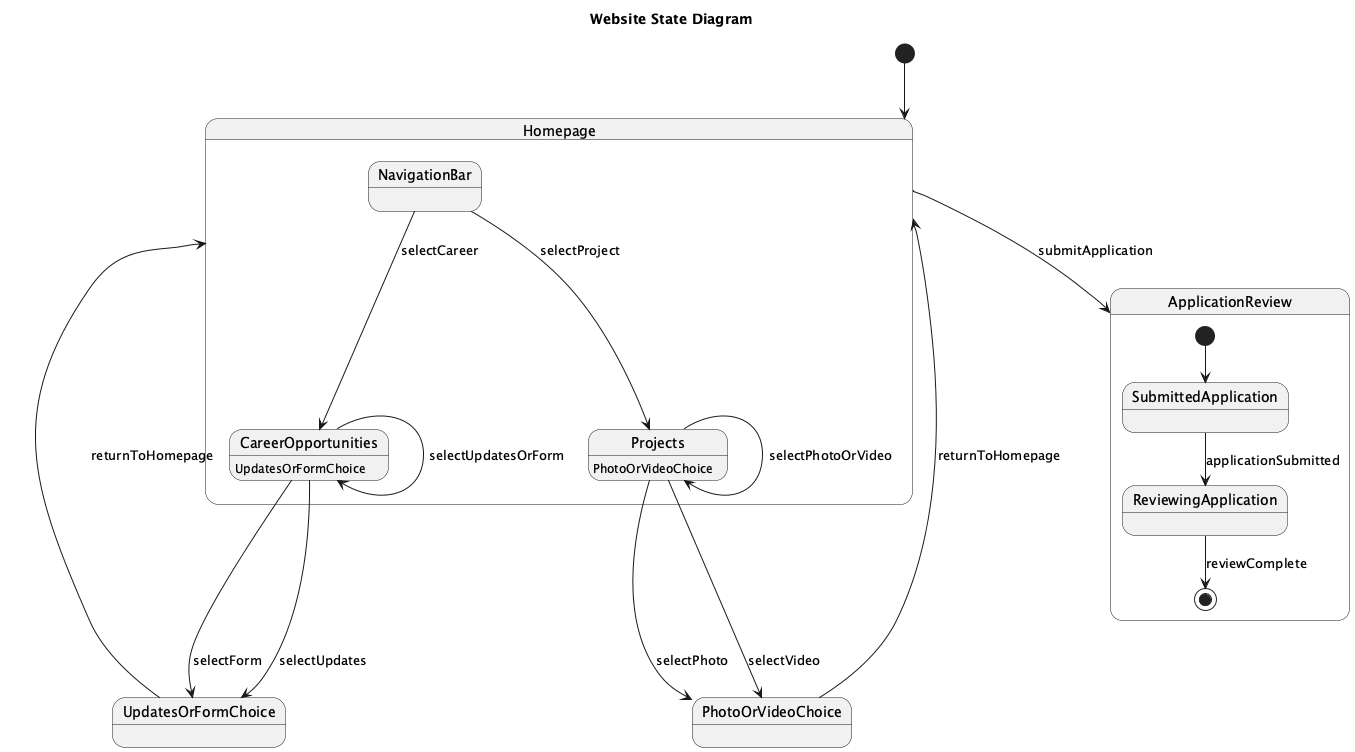

The diagram above was rendered by PlantUML. Its source (embedded in the PNG):
@startuml
title Website State Diagram

[*] --> Homepage

state Homepage {
    state NavigationBar
    state Projects
    state CareerOpportunities

    NavigationBar --> Projects : selectProject
    NavigationBar --> CareerOpportunities : selectCareer

    Projects --> Projects : selectPhotoOrVideo
    Projects : PhotoOrVideoChoice
    Projects --> PhotoOrVideoChoice : selectPhoto
    Projects --> PhotoOrVideoChoice : selectVideo

    CareerOpportunities --> CareerOpportunities : selectUpdatesOrForm
    CareerOpportunities : UpdatesOrFormChoice
    CareerOpportunities --> UpdatesOrFormChoice : selectUpdates
    CareerOpportunities --> UpdatesOrFormChoice : selectForm
}

state PhotoOrVideoChoice
state UpdatesOrFormChoice

PhotoOrVideoChoice --> Homepage : returnToHomepage
UpdatesOrFormChoice --> Homepage : returnToHomepage

state ApplicationReview {
    [*] --> SubmittedApplication
    SubmittedApplication --> ReviewingApplication : applicationSubmitted
    ReviewingApplication --> [*] : reviewComplete
}

Homepage --> ApplicationReview : submitApplication

@enduml